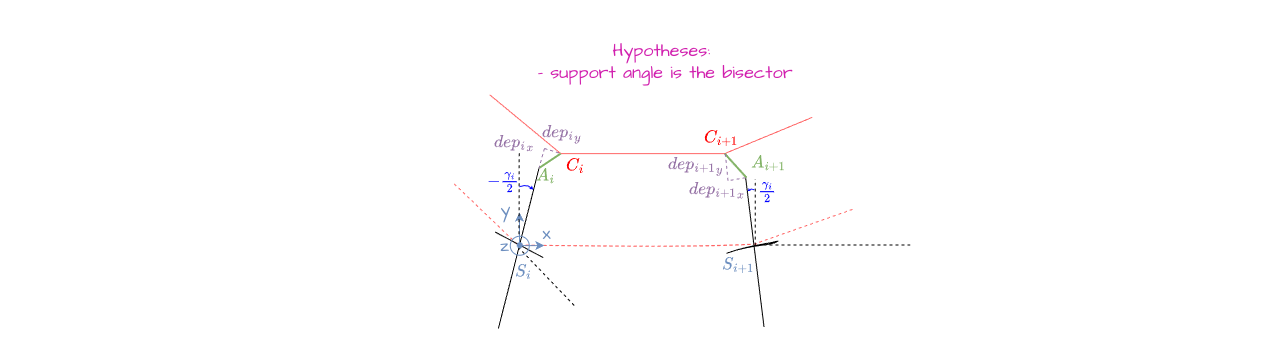

The diagram above was exported from draw.io. Its source (the exported page's mxGraphModel, read from the mxfile embedded in the PNG):
<mxGraphModel dx="2040" dy="280" grid="1" gridSize="10" guides="1" tooltips="1" connect="1" arrows="1" fold="1" page="1" pageScale="2" pageWidth="827" pageHeight="1169" math="1" shadow="0">
  <root>
    <mxCell id="0" />
    <mxCell id="1" parent="0" />
    <mxCell id="41" value="" style="rounded=0;whiteSpace=wrap;html=1;sketch=1;hachureGap=4;jiggle=2;curveFitting=1;fontFamily=Architects Daughter;fontSource=https%3A%2F%2Ffonts.googleapis.com%2Fcss%3Ffamily%3DArchitects%2BDaughter;fontSize=18;fillColor=default;strokeColor=none;" parent="1" vertex="1">
      <mxGeometry x="-150" y="68" width="1270.08" height="350" as="geometry" />
    </mxCell>
    <mxCell id="84" value="&lt;font style=&quot;color: rgb(130, 179, 102);&quot; face=&quot;Architects daughter&quot;&gt;\(A_i\)&lt;/font&gt;" style="text;html=1;align=center;verticalAlign=middle;resizable=0;points=[];autosize=1;strokeColor=none;fillColor=none;fontSize=18;" parent="1" vertex="1">
      <mxGeometry x="355.0032558139535" y="222.99942023399436" width="80" height="40" as="geometry" />
    </mxCell>
    <mxCell id="31" value="&lt;font style=&quot;color: rgb(209, 31, 174);&quot;&gt;Hypotheses:&amp;nbsp;&lt;/font&gt;&lt;div&gt;&lt;font style=&quot;color: rgb(209, 31, 174);&quot;&gt;- support angle is the bisector&lt;/font&gt;&lt;/div&gt;" style="text;html=1;strokeColor=none;fillColor=none;align=center;verticalAlign=middle;whiteSpace=wrap;rounded=0;labelBackgroundColor=none;sketch=0;hachureGap=4;jiggle=2;curveFitting=1;strokeWidth=2;fontFamily=Architects Daughter;fontSource=https%3A%2F%2Ffonts.googleapis.com%2Fcss%3Ffamily%3DArchitects%2BDaughter;fontSize=18;fontColor=#D11FAE;flipV=0;" parent="1" vertex="1">
      <mxGeometry x="280" y="80.31" width="470.00000000000006" height="100.07689280095771" as="geometry" />
    </mxCell>
    <mxCell id="6" value="" style="endArrow=none;html=1;hachureGap=4;fontFamily=Architects Daughter;fontSource=https%3A%2F%2Ffonts.googleapis.com%2Fcss%3Ffamily%3DArchitects%2BDaughter;fontSize=18;strokeColor=#FF6666;" parent="1" edge="1">
      <mxGeometry width="50" height="50" relative="1" as="geometry">
        <mxPoint x="574.186046511628" y="221.10087377028827" as="sourcePoint" />
        <mxPoint x="410.2325581395349" y="221.10087377028827" as="targetPoint" />
      </mxGeometry>
    </mxCell>
    <mxCell id="32" value="" style="endArrow=none;html=1;sketch=1;hachureGap=4;jiggle=2;curveFitting=1;fontFamily=Architects Daughter;fontSource=https%3A%2F%2Ffonts.googleapis.com%2Fcss%3Ffamily%3DArchitects%2BDaughter;fontSize=18;strokeColor=#FF6666;dashed=1;" parent="1" edge="1">
      <mxGeometry width="50" height="50" relative="1" as="geometry">
        <mxPoint x="605.8837209302326" y="311.57267681469784" as="sourcePoint" />
        <mxPoint x="366.51162790697674" y="312.54835312203994" as="targetPoint" />
      </mxGeometry>
    </mxCell>
    <mxCell id="34" value="" style="endArrow=none;html=1;strokeWidth=1;hachureGap=4;fontFamily=Architects Daughter;fontSource=https%3A%2F%2Ffonts.googleapis.com%2Fcss%3Ffamily%3DArchitects%2BDaughter;fontSize=18;dashed=1;" parent="1" edge="1">
      <mxGeometry width="50" height="50" relative="1" as="geometry">
        <mxPoint x="606.9767441860465" y="312.54835312204085" as="sourcePoint" />
        <mxPoint x="759.9999999999999" y="312.54835312204085" as="targetPoint" />
      </mxGeometry>
    </mxCell>
    <mxCell id="37" value="" style="endArrow=none;dashed=1;html=1;strokeWidth=1;hachureGap=4;fontFamily=Architects Daughter;fontSource=https%3A%2F%2Ffonts.googleapis.com%2Fcss%3Ffamily%3DArchitects%2BDaughter;fontSize=18;" parent="1" edge="1">
      <mxGeometry width="50" height="50" relative="1" as="geometry">
        <mxPoint x="367.6046511627907" y="314.5884035828455" as="sourcePoint" />
        <mxPoint x="425.5348837209302" y="374.9029389457852" as="targetPoint" />
      </mxGeometry>
    </mxCell>
    <mxCell id="45" value="" style="endArrow=none;html=1;hachureGap=4;fontFamily=Architects Daughter;fontSource=https%3A%2F%2Ffonts.googleapis.com%2Fcss%3Ffamily%3DArchitects%2BDaughter;fontSize=18;strokeColor=#FF6666;dashed=1;" parent="1" edge="1">
      <mxGeometry width="50" height="50" relative="1" as="geometry">
        <mxPoint x="366.51162790697674" y="311.57267681469784" as="sourcePoint" />
        <mxPoint x="302.0232558139535" y="249.75027806768463" as="targetPoint" />
      </mxGeometry>
    </mxCell>
    <mxCell id="47" value="" style="endArrow=none;html=1;hachureGap=4;fontFamily=Architects Daughter;fontSource=https%3A%2F%2Ffonts.googleapis.com%2Fcss%3Ffamily%3DArchitects%2BDaughter;fontSize=18;strokeColor=#FF6666;" parent="1" edge="1">
      <mxGeometry width="50" height="50" relative="1" as="geometry">
        <mxPoint x="410.2325581395349" y="221.10087377028827" as="sourcePoint" />
        <mxPoint x="339.1860465116279" y="162.2942017914221" as="targetPoint" />
      </mxGeometry>
    </mxCell>
    <mxCell id="52" value="" style="group;fontSize=18;" parent="1" vertex="1" connectable="0">
      <mxGeometry x="344.6511627906977" y="225.62446392250882" width="71.046511627907" height="170.38856240030472" as="geometry" />
    </mxCell>
    <mxCell id="50" value="" style="endArrow=none;html=1;hachureGap=4;fontFamily=Architects Daughter;fontSource=https%3A%2F%2Ffonts.googleapis.com%2Fcss%3Ffamily%3DArchitects%2BDaughter;fontSize=18;" parent="52" edge="1">
      <mxGeometry width="50" height="50" relative="1" as="geometry">
        <mxPoint x="3.2790697674418605" y="170.38856240030472" as="sourcePoint" />
        <mxPoint x="43.72093023255814" y="10.555043688514449" as="targetPoint" />
      </mxGeometry>
    </mxCell>
    <mxCell id="51" value="" style="endArrow=none;html=1;hachureGap=4;fontFamily=Architects Daughter;fontSource=https%3A%2F%2Ffonts.googleapis.com%2Fcss%3Ffamily%3DArchitects%2BDaughter;fontSize=18;" parent="52" edge="1">
      <mxGeometry width="50" height="50" relative="1" as="geometry">
        <mxPoint x="48.093023255813954" y="99.51898334885051" as="sourcePoint" />
        <mxPoint y="73.88530581960116" as="targetPoint" />
      </mxGeometry>
    </mxCell>
    <mxCell id="79" value="&lt;font style=&quot;color: rgb(108, 142, 191);&quot; face=&quot;Architects daughter&quot;&gt;\(S_i\)&lt;/font&gt;" style="text;html=1;align=center;verticalAlign=middle;resizable=0;points=[];autosize=1;strokeColor=none;fillColor=none;fontSize=18;" parent="52" vertex="1">
      <mxGeometry x="-11.655348837209301" y="93.37393966033608" width="80" height="40" as="geometry" />
    </mxCell>
    <mxCell id="53" value="" style="group;rotation=-9.9;sketch=1;hachureGap=4;jiggle=2;curveFitting=1;fontFamily=Architects Daughter;fontSource=https%3A%2F%2Ffonts.googleapis.com%2Fcss%3Ffamily%3DArchitects%2BDaughter;fontSize=18;flipV=0;" parent="1" vertex="1" connectable="0">
      <mxGeometry x="576.3720930232558" y="230.1480540747301" width="52.46511627906977" height="165.8649722480842" as="geometry" />
    </mxCell>
    <mxCell id="54" value="" style="endArrow=none;html=1;hachureGap=4;fontFamily=Architects Daughter;fontSource=https%3A%2F%2Ffonts.googleapis.com%2Fcss%3Ffamily%3DArchitects%2BDaughter;fontSize=18;" parent="53" edge="1">
      <mxGeometry width="50" height="50" relative="1" as="geometry">
        <mxPoint x="37.162790697674424" y="164.3571088640107" as="sourcePoint" />
        <mxPoint x="18.581395348837212" y="13.570770456660577" as="targetPoint" />
      </mxGeometry>
    </mxCell>
    <mxCell id="55" value="" style="endArrow=none;html=1;sketch=1;hachureGap=4;jiggle=2;curveFitting=1;fontFamily=Architects Daughter;fontSource=https%3A%2F%2Ffonts.googleapis.com%2Fcss%3Ffamily%3DArchitects%2BDaughter;fontSize=18;" parent="53" edge="1">
      <mxGeometry width="50" height="50" relative="1" as="geometry">
        <mxPoint x="51.372093023255815" y="78.40889597182162" as="sourcePoint" />
        <mxPoint y="90.47180304440957" as="targetPoint" />
      </mxGeometry>
    </mxCell>
    <mxCell id="57" value="" style="endArrow=none;html=1;hachureGap=4;fontFamily=Architects Daughter;fontSource=https%3A%2F%2Ffonts.googleapis.com%2Fcss%3Ffamily%3DArchitects%2BDaughter;fontSize=18;strokeColor=#FF6666;rounded=1;curved=0;" parent="1" edge="1">
      <mxGeometry width="50" height="50" relative="1" as="geometry">
        <mxPoint x="661.6279069767443" y="184.9121525525245" as="sourcePoint" />
        <mxPoint x="574.186046511628" y="221.10087377028827" as="targetPoint" />
      </mxGeometry>
    </mxCell>
    <mxCell id="33" value="" style="endArrow=none;html=1;hachureGap=4;fontFamily=Architects Daughter;fontSource=https%3A%2F%2Ffonts.googleapis.com%2Fcss%3Ffamily%3DArchitects%2BDaughter;fontSize=18;strokeColor=#FF6666;rounded=1;curved=0;dashed=1;" parent="1" edge="1">
      <mxGeometry width="50" height="50" relative="1" as="geometry">
        <mxPoint x="702.0697674418604" y="276.89181898100753" as="sourcePoint" />
        <mxPoint x="603.6976744186047" y="311.5726768146988" as="targetPoint" />
      </mxGeometry>
    </mxCell>
    <mxCell id="81" value="&lt;font style=&quot;color: rgb(108, 142, 191);&quot; face=&quot;Architects daughter&quot;&gt;\(S_{i+1}\)&lt;/font&gt;" style="text;html=1;align=center;verticalAlign=middle;resizable=0;points=[];autosize=1;strokeColor=none;fillColor=none;fontSize=18;" parent="1" vertex="1">
      <mxGeometry x="532.9951162790697" y="311.9969500465508" width="110" height="40" as="geometry" />
    </mxCell>
    <mxCell id="85" value="&lt;font style=&quot;color: rgb(255, 0, 0);&quot; face=&quot;Architects daughter&quot;&gt;\(C_i\)&lt;/font&gt;" style="text;html=1;align=center;verticalAlign=middle;resizable=0;points=[];autosize=1;strokeColor=none;fillColor=none;fontSize=18;" parent="1" vertex="1">
      <mxGeometry x="384.8837209302326" y="212.8486497773329" width="80" height="40" as="geometry" />
    </mxCell>
    <mxCell id="82" value="" style="edgeStyle=none;orthogonalLoop=1;jettySize=auto;html=1;fillColor=#d5e8d4;strokeColor=#82b366;strokeWidth=2;endArrow=none;endFill=0;fontSize=18;" parent="1" edge="1">
      <mxGeometry width="100" relative="1" as="geometry">
        <mxPoint x="388.37209302325584" y="235.681912694279" as="sourcePoint" />
        <mxPoint x="410.2325581395349" y="221.10087377028827" as="targetPoint" />
        <Array as="points" />
      </mxGeometry>
    </mxCell>
    <mxCell id="83" value="" style="edgeStyle=none;orthogonalLoop=1;jettySize=auto;html=1;fillColor=#d5e8d4;strokeColor=#82b366;strokeWidth=2;endArrow=none;endFill=0;fontSize=18;" parent="1" edge="1">
      <mxGeometry width="100" relative="1" as="geometry">
        <mxPoint x="574.186046511628" y="221.10087377028827" as="sourcePoint" />
        <mxPoint x="596.046511627907" y="245.2266879154642" as="targetPoint" />
        <Array as="points" />
      </mxGeometry>
    </mxCell>
    <mxCell id="92" value="&lt;font style=&quot;color: rgb(150, 115, 166);&quot; face=&quot;Architects daughter&quot;&gt;\({dep_i}_x\)&lt;/font&gt;" style="text;html=1;align=center;verticalAlign=middle;resizable=0;points=[];autosize=1;strokeColor=none;fillColor=none;fontSize=18;" parent="1" vertex="1">
      <mxGeometry x="299.01837209302323" y="190.14856240030397" width="130" height="40" as="geometry" />
    </mxCell>
    <mxCell id="96" value="&lt;font style=&quot;color: rgb(150, 115, 166);&quot; face=&quot;Architects daughter&quot;&gt;\({dep_{i+1}}_y\)&lt;/font&gt;" style="text;html=1;align=center;verticalAlign=middle;resizable=0;points=[];autosize=1;strokeColor=none;fillColor=none;fontSize=18;" parent="1" vertex="1">
      <mxGeometry x="464.8837209302326" y="211.99651316140637" width="160" height="40" as="geometry" />
    </mxCell>
    <mxCell id="86" value="&lt;font style=&quot;color: rgb(255, 4, 4);&quot; face=&quot;Architects daughter&quot;&gt;\(C_{i+1}\)&lt;/font&gt;" style="text;html=1;align=center;verticalAlign=middle;resizable=0;points=[];autosize=1;strokeColor=none;fillColor=none;fontSize=18;" parent="1" vertex="1">
      <mxGeometry x="514.9997674418604" y="184.99924547993655" width="110" height="40" as="geometry" />
    </mxCell>
    <mxCell id="87" value="&lt;font style=&quot;color: rgb(130, 179, 102);&quot; face=&quot;Architects daughter&quot;&gt;\(A_{i+1}\)&lt;/font&gt;" style="text;html=1;align=center;verticalAlign=middle;resizable=0;points=[];autosize=1;strokeColor=none;fillColor=none;fontSize=18;" parent="1" vertex="1">
      <mxGeometry x="563.0013953488373" y="210.0029230091859" width="110" height="40" as="geometry" />
    </mxCell>
    <mxCell id="94" value="&lt;font style=&quot;color: rgb(150, 115, 166);&quot; face=&quot;Architects daughter&quot;&gt;\({dep_i}_y\)&lt;/font&gt;" style="text;html=1;align=center;verticalAlign=middle;resizable=0;points=[];autosize=1;strokeColor=none;fillColor=none;fontSize=18;" parent="1" vertex="1">
      <mxGeometry x="345.88302325581395" y="180.38206517549563" width="130" height="40" as="geometry" />
    </mxCell>
    <mxCell id="88" value="" style="edgeStyle=none;orthogonalLoop=1;jettySize=auto;html=1;dashed=1;endArrow=none;endFill=0;fillColor=#e1d5e7;strokeColor=#9673a6;fontSize=18;" parent="1" edge="1">
      <mxGeometry width="100" relative="1" as="geometry">
        <mxPoint x="394" y="216" as="sourcePoint" />
        <mxPoint x="387.8255813953489" y="237.6873709950967" as="targetPoint" />
        <Array as="points" />
      </mxGeometry>
    </mxCell>
    <mxCell id="90" value="" style="edgeStyle=none;orthogonalLoop=1;jettySize=auto;html=1;dashed=1;endArrow=none;endFill=0;fillColor=#e1d5e7;strokeColor=#9673a6;fontSize=18;" parent="1" edge="1">
      <mxGeometry width="100" relative="1" as="geometry">
        <mxPoint x="394" y="216" as="sourcePoint" />
        <mxPoint x="410.2325581395349" y="221.10087377028827" as="targetPoint" />
        <Array as="points" />
      </mxGeometry>
    </mxCell>
    <mxCell id="95" value="&lt;font face=&quot;Architects daughter&quot; style=&quot;color: rgb(150, 115, 166);&quot;&gt;\({dep_{i+1}}_x\)&lt;/font&gt;" style="text;html=1;align=center;verticalAlign=middle;resizable=0;points=[];autosize=1;strokeColor=none;fillColor=none;fontSize=18;" parent="1" vertex="1">
      <mxGeometry x="485.99720930232564" y="236.99805407472923" width="160" height="40" as="geometry" />
    </mxCell>
    <mxCell id="97" value="" style="edgeStyle=none;orthogonalLoop=1;jettySize=auto;html=1;dashed=1;endArrow=none;endFill=0;fillColor=#e1d5e7;strokeColor=#9673a6;fontSize=18;" parent="1" edge="1">
      <mxGeometry width="100" relative="1" as="geometry">
        <mxPoint x="577.4651162790698" y="248.24241468361114" as="sourcePoint" />
        <mxPoint x="574.732558139535" y="219.5930103862148" as="targetPoint" />
        <Array as="points" />
      </mxGeometry>
    </mxCell>
    <mxCell id="99" value="" style="edgeStyle=none;orthogonalLoop=1;jettySize=auto;html=1;dashed=1;endArrow=none;endFill=0;fillColor=#e1d5e7;strokeColor=#9673a6;fontSize=18;" parent="1" edge="1">
      <mxGeometry width="100" relative="1" as="geometry">
        <mxPoint x="594.953488372093" y="245.2266879154642" as="sourcePoint" />
        <mxPoint x="577.4651162790698" y="248.24241468361114" as="targetPoint" />
        <Array as="points" />
      </mxGeometry>
    </mxCell>
    <mxCell id="114" value="" style="group;fontSize=18;" parent="1" vertex="1" connectable="0">
      <mxGeometry x="340.27906976744185" y="248.24241468361114" width="72.13953488372094" height="102.5347101169975" as="geometry" />
    </mxCell>
    <mxCell id="71" value="&lt;font face=&quot;Architects daughter&quot; color=&quot;#6c8ebf&quot;&gt;z&lt;/font&gt;" style="text;html=1;align=center;verticalAlign=middle;resizable=0;points=[];autosize=1;strokeColor=none;fillColor=none;container=0;fontSize=18;" parent="114" vertex="1">
      <mxGeometry x="-1.28" y="45.76017475405779" width="30" height="40" as="geometry" />
    </mxCell>
    <mxCell id="63" value="&lt;font style=&quot;color: rgb(108, 142, 191);&quot; face=&quot;Architects daughter&quot;&gt;x&lt;/font&gt;" style="text;html=1;align=center;verticalAlign=middle;resizable=0;points=[];autosize=1;strokeColor=none;fillColor=none;container=0;fontSize=18;" parent="114" vertex="1">
      <mxGeometry x="40.71883720930233" y="33.76154091332287" width="30" height="40" as="geometry" />
    </mxCell>
    <mxCell id="67" value="" style="shape=waypoint;sketch=0;size=6;pointerEvents=1;points=[];fillColor=#dae8fc;resizable=0;rotatable=0;perimeter=centerPerimeter;snapToPoint=1;strokeColor=#6c8ebf;strokeWidth=1;container=0;fontSize=18;" parent="114" vertex="1">
      <mxGeometry x="19" y="54.5" width="20" height="20" as="geometry" />
    </mxCell>
    <mxCell id="64" value="&lt;font style=&quot;color: rgb(108, 142, 191);&quot; face=&quot;Architects daughter&quot;&gt;y&lt;/font&gt;" style="text;html=1;align=center;verticalAlign=middle;resizable=0;points=[];autosize=1;strokeColor=none;fillColor=none;container=0;fontSize=18;" parent="114" vertex="1">
      <mxGeometry x="0.0023255813953486637" y="9.760683079632535" width="30" height="40" as="geometry" />
    </mxCell>
    <mxCell id="69" value="" style="ellipse;whiteSpace=wrap;html=1;fillColor=none;strokeColor=#6c8ebf;container=0;fontSize=18;" parent="114" vertex="1">
      <mxGeometry x="19.5" y="55.5" width="19" height="19" as="geometry" />
    </mxCell>
    <mxCell id="61" value="" style="edgeStyle=none;orthogonalLoop=1;jettySize=auto;html=1;fillColor=#dae8fc;strokeColor=#6c8ebf;fontSize=18;" parent="114" edge="1">
      <mxGeometry width="100" relative="1" as="geometry">
        <mxPoint x="28.418604651162795" y="64.83812551516019" as="sourcePoint" />
        <mxPoint x="53.55813953488372" y="64.83812551516019" as="targetPoint" />
        <Array as="points" />
      </mxGeometry>
    </mxCell>
    <mxCell id="62" value="" style="edgeStyle=none;orthogonalLoop=1;jettySize=auto;html=1;fillColor=#dae8fc;strokeColor=#6c8ebf;fontSize=18;" parent="114" edge="1">
      <mxGeometry width="100" relative="1" as="geometry">
        <mxPoint x="28.718604651162792" y="63.418125515160185" as="sourcePoint" />
        <mxPoint x="28.718604651162792" y="31.75299444961684" as="targetPoint" />
        <Array as="points" />
      </mxGeometry>
    </mxCell>
    <mxCell id="115" value="" style="edgeStyle=none;orthogonalLoop=1;jettySize=auto;html=1;dashed=1;endArrow=none;endFill=0;fontSize=18;" parent="1" edge="1">
      <mxGeometry width="100" relative="1" as="geometry">
        <mxPoint x="368.52279069767445" y="301.77156481822016" as="sourcePoint" />
        <mxPoint x="368.69767441860466" y="219.5930103862148" as="targetPoint" />
        <Array as="points" />
      </mxGeometry>
    </mxCell>
    <mxCell id="116" value="" style="endArrow=classic;html=1;sketch=0;hachureGap=4;jiggle=2;curveFitting=1;strokeWidth=1;fontFamily=Architects Daughter;fontSource=https%3A%2F%2Ffonts.googleapis.com%2Fcss%3Ffamily%3DArchitects%2BDaughter;fontSize=18;curved=1;endFill=1;endSize=1;startSize=6;strokeColor=#0000FF;" parent="1" edge="1">
      <mxGeometry width="50" height="50" relative="1" as="geometry">
        <mxPoint x="368.69767441860466" y="254.27386821990513" as="sourcePoint" />
        <mxPoint x="382.90697674418607" y="257.28959498805216" as="targetPoint" />
        <Array as="points">
          <mxPoint x="376.34883720930236" y="251.25814145175815" />
        </Array>
      </mxGeometry>
    </mxCell>
    <mxCell id="117" value="&lt;span style=&quot;font-family: &amp;quot;Architects Daughter&amp;quot;;&quot;&gt;&lt;font style=&quot;color: rgb(0, 0, 255);&quot;&gt;\(-\frac{\gamma_i}{2}\)&lt;/font&gt;&lt;/span&gt;" style="edgeLabel;html=1;align=center;verticalAlign=middle;resizable=0;points=[];fontSize=18;" parent="116" vertex="1" connectable="0">
      <mxGeometry x="-0.3059" y="-1" relative="1" as="geometry">
        <mxPoint x="-23" y="-4" as="offset" />
      </mxGeometry>
    </mxCell>
    <mxCell id="118" value="" style="endArrow=classic;html=1;sketch=0;hachureGap=4;jiggle=2;curveFitting=1;strokeWidth=1;fontFamily=Architects Daughter;fontSource=https%3A%2F%2Ffonts.googleapis.com%2Fcss%3Ffamily%3DArchitects%2BDaughter;fontSize=18;curved=1;endFill=1;endSize=0;startSize=3;strokeColor=#0000FF;" parent="1" edge="1">
      <mxGeometry width="50" height="50" relative="1" as="geometry">
        <mxPoint x="603.6976744186047" y="257.28959498805216" as="sourcePoint" />
        <mxPoint x="597.1395348837209" y="258.79745837212556" as="targetPoint" />
        <Array as="points">
          <mxPoint x="603.6976744186047" y="257.28959498805216" />
          <mxPoint x="600.4186046511628" y="255.78173160397864" />
        </Array>
      </mxGeometry>
    </mxCell>
    <mxCell id="119" value="&lt;span style=&quot;font-family: &amp;quot;Architects Daughter&amp;quot;;&quot;&gt;&lt;font style=&quot;color: rgb(0, 0, 255);&quot;&gt;\(\frac{\gamma_i}{2}\)&lt;/font&gt;&lt;/span&gt;" style="edgeLabel;html=1;align=center;verticalAlign=middle;resizable=0;points=[];fontSize=18;" parent="118" vertex="1" connectable="0">
      <mxGeometry x="-0.3059" y="-1" relative="1" as="geometry">
        <mxPoint x="15" y="4" as="offset" />
      </mxGeometry>
    </mxCell>
    <mxCell id="121" value="" style="edgeStyle=none;orthogonalLoop=1;jettySize=auto;html=1;dashed=1;endArrow=none;endFill=0;fontSize=18;" parent="1" edge="1">
      <mxGeometry width="100" relative="1" as="geometry">
        <mxPoint x="604.7906976744187" y="313.0805401987714" as="sourcePoint" />
        <mxPoint x="604.7906976744187" y="246.73455129953766" as="targetPoint" />
        <Array as="points" />
      </mxGeometry>
    </mxCell>
  </root>
</mxGraphModel>